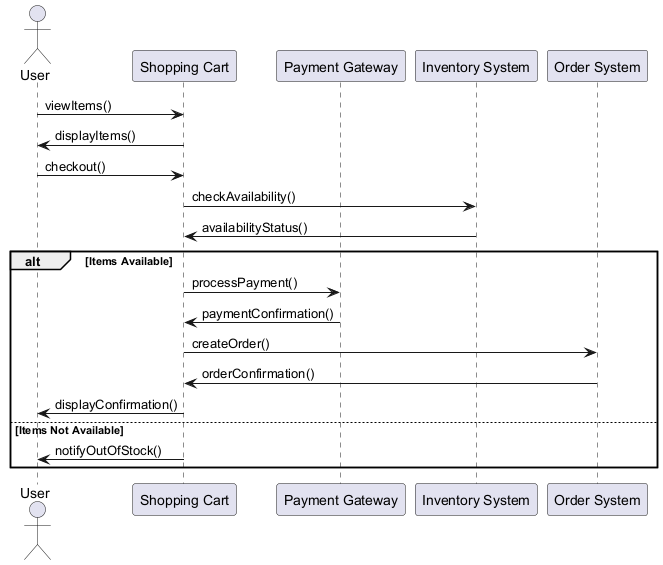

The diagram above was rendered by PlantUML. Its source (embedded in the PNG):
@startuml
actor User
participant "Shopping Cart" as Cart
participant "Payment Gateway" as Payment
participant "Inventory System" as Inventory
participant "Order System" as Order

User -> Cart : viewItems()
Cart -> User : displayItems()

User -> Cart : checkout()
Cart -> Inventory : checkAvailability()
Inventory -> Cart : availabilityStatus()

alt Items Available
    Cart -> Payment : processPayment()
    Payment -> Cart : paymentConfirmation()
    Cart -> Order : createOrder()
    Order -> Cart : orderConfirmation()
    Cart -> User : displayConfirmation()
else Items Not Available
    Cart -> User : notifyOutOfStock()
end
@enduml